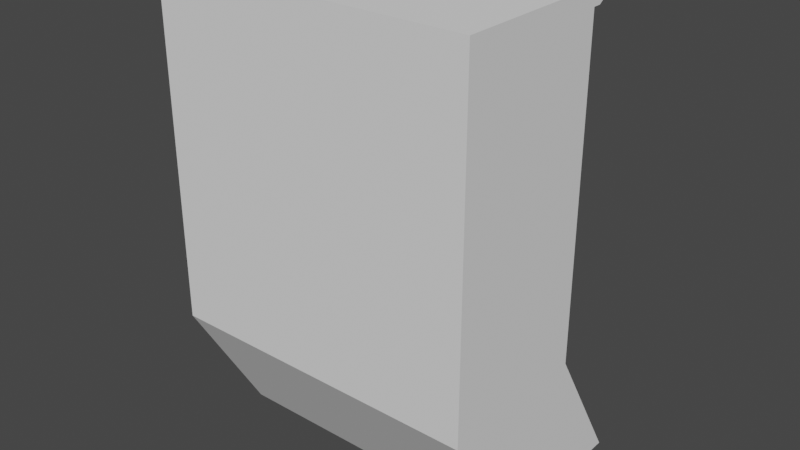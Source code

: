 # Source: Wall_Straight_2.blend  (saved by Blender 3.6.13; exported with 4.5.12 LTS)
import bpy
from mathutils import Matrix  # noqa: F401  (used for matrix-valued properties, if any)

bpy.ops.wm.read_factory_settings(use_empty=True)
scene = bpy.context.scene
scene.name = 'Scene'

# ---- collections
col_collection = bpy.data.collections.new('Collection'); scene.collection.children.link(col_collection)

# ---- world
world_world = bpy.data.worlds.new('World'); scene.world = world_world
world_world.use_nodes = True; world_world.node_tree.nodes.clear()
_N = world_world.node_tree.nodes; _L = world_world.node_tree.links
n0 = _N.new('ShaderNodeOutputWorld'); n0.name = 'World Output'; n0.location = (300, 300)
n1 = _N.new('ShaderNodeBackground'); n1.name = 'Background'; n1.location = (10, 300)
n1.inputs[0].default_value = (0.05088, 0.05088, 0.05088, 1.0)
_L.new(n1.outputs[0], n0.inputs[0])
n0.is_active_output = True
world_world.color = (0.05088, 0.05088, 0.05088)
world_world.use_sun_shadow = False
world_world.sun_shadow_jitter_overblur = 0.0

# ---- meshes
me_cube = bpy.data.meshes.new('Cube')
me_cube.from_pydata([(-1.0, 5.96e-08, -1.0), (-1.0, -1.0, 1.0), (-1.0, 2.0, -1.0), (-1.0, 1.0, 1.0), (1.0, 5.96e-08, -1.0), (1.0, -1.0, 1.0), (1.0, 2.0, -1.0), (1.0, 1.0, 1.0), (-1.0, -1.0, -0.43), (-1.0, 1.0, -0.43), (1.0, 1.0, -0.43), (1.0, -1.0, -0.43), (-1.0, 5.96e-08, -1.0), (-1.0, 2.0, -1.0), (1.0, 5.96e-08, -1.0), (1.0, 2.0, -1.0), (-1.0, -1.0, 0.9333), (-1.0, 1.0, 0.9333), (1.0, 1.0, 0.9333), (1.0, -1.0, 0.9333), (-1.0, 1.1, 1.0), (1.0, 1.1, 1.0), (-1.0, 1.1, 0.9333), (1.0, 1.1, 0.9333), (-1.0, -1.0, 0.9556), (-1.0, -1.0, 0.9778), (-1.0, 1.0, 0.9778), (-1.0, 1.0, 0.9556), (1.0, 1.0, 0.9778), (1.0, 1.0, 0.9556), (1.0, -1.0, 0.9778), (1.0, -1.0, 0.9556), (-1.0, 1.2, 0.9778), (-1.0, 1.2, 0.9556), (1.0, 1.2, 0.9778), (1.0, 1.2, 0.9556)], [], [(25, 1, 3, 26), (18, 17, 22, 23), (28, 7, 5, 30), (30, 5, 1, 25), (7, 3, 1, 5), (4, 11, 8, 0), (6, 10, 11, 4), (2, 9, 10, 6), (0, 8, 9, 2), (13, 15, 14, 12), (11, 19, 16, 8), (10, 18, 19, 11), (9, 17, 18, 10), (8, 16, 17, 9), (32, 20, 21, 34), (29, 18, 23, 35), (3, 7, 21, 20), (26, 3, 20, 32), (17, 27, 33, 22), (27, 26, 32, 33), (7, 28, 34, 21), (28, 29, 35, 34), (22, 33, 35, 23), (33, 32, 34, 35), (19, 31, 24, 16), (31, 30, 25, 24), (18, 29, 31, 19), (29, 28, 30, 31), (16, 24, 27, 17), (24, 25, 26, 27)])
_uv = me_cube.uv_layers.new(name='UVMap')
_uv.uv.foreach_set('vector', [0.6219, 0.0, 0.625, 0.0, 0.625, 0.25, 0.6219, 0.25, 0.6157, 0.5, 0.6157, 0.25, 0.6157, 0.25, 0.6157, 0.5, 0.6219, 0.5, 0.625, 0.5, 0.625, 0.75, 0.6219, 0.75, 0.6219, 0.75, 0.625, 0.75, 0.625, 1.0, 0.6219, 1.0, 0.625, 0.5, 0.875, 0.5, 0.875, 0.75, 0.625, 0.75, 0.375, 0.75, 0.4463, 0.75, 0.4463, 1.0, 0.375, 1.0, 0.375, 0.5, 0.4463, 0.5, 0.4463, 0.75, 0.375, 0.75, 0.375, 0.25, 0.4463, 0.25, 0.4463, 0.5, 0.375, 0.5, 0.375, 0.0, 0.4463, 0.0, 0.4463, 0.25, 0.375, 0.25, 0.125, 0.5, 0.375, 0.5, 0.375, 0.75, 0.125, 0.75, 0.4463, 0.75, 0.6157, 0.75, 0.6157, 1.0, 0.4463, 1.0, 0.4463, 0.5, 0.6157, 0.5, 0.6157, 0.75, 0.4463, 0.75, 0.4463, 0.25, 0.6157, 0.25, 0.6157, 0.5, 0.4463, 0.5, 0.4463, 0.0, 0.6157, 0.0, 0.6157, 0.25, 0.4463, 0.25, 0.6219, 0.25, 0.625, 0.25, 0.625, 0.5, 0.6219, 0.5, 0.6188, 0.5, 0.6157, 0.5, 0.6157, 0.5, 0.6188, 0.5, 0.875, 0.5, 0.625, 0.5, 0.625, 0.5, 0.875, 0.5, 0.6219, 0.25, 0.625, 0.25, 0.625, 0.25, 0.6219, 0.25, 0.6157, 0.25, 0.6188, 0.25, 0.6188, 0.25, 0.6157, 0.25, 0.6188, 0.25, 0.6219, 0.25, 0.6219, 0.25, 0.6188, 0.25, 0.625, 0.5, 0.6219, 0.5, 0.6219, 0.5, 0.625, 0.5, 0.6219, 0.5, 0.6188, 0.5, 0.6188, 0.5, 0.6219, 0.5, 0.6157, 0.25, 0.6188, 0.25, 0.6188, 0.5, 0.6157, 0.5, 0.6188, 0.25, 0.6219, 0.25, 0.6219, 0.5, 0.6188, 0.5, 0.6157, 0.75, 0.6188, 0.75, 0.6188, 1.0, 0.6157, 1.0, 0.6188, 0.75, 0.6219, 0.75, 0.6219, 1.0, 0.6188, 1.0, 0.6157, 0.5, 0.6188, 0.5, 0.6188, 0.75, 0.6157, 0.75, 0.6188, 0.5, 0.6219, 0.5, 0.6219, 0.75, 0.6188, 0.75, 0.6157, 0.0, 0.6188, 0.0, 0.6188, 0.25, 0.6157, 0.25, 0.6188, 0.0, 0.6219, 0.0, 0.6219, 0.25, 0.6188, 0.25])
me_cube.update()

# ---- objects
ob_cube = bpy.data.objects.new('Cube', me_cube)

# ---- transforms, parenting, visibility, modifiers, constraints
ob_cube.location = (0.0, 0.0, 0.0)
ob_cube.scale = (1.0, 0.5, 1.5)

# ---- collection membership
col_collection.objects.link(ob_cube)

# ---- scene / render settings (as saved in the file)
scene.frame_start = 1; scene.frame_end = 250; scene.frame_set(1)
scene.render.engine = 'BLENDER_EEVEE_NEXT'
scene.cycles.sampling_pattern = 'TABULATED_SOBOL'
scene.view_settings.view_transform = 'Filmic'
bpy.context.view_layer.update()

# ---- added for rendering (the .blend has no active camera and no usable light): camera, sun
cam_auto = bpy.data.cameras.new('AutoCamera')
cam_auto.lens = 50.0
cam_auto.sensor_width = 36.0
cam_auto.clip_end = 1000.0
ob_auto_camera = bpy.data.objects.new('AutoCamera', cam_auto)
scene.collection.objects.link(ob_auto_camera)
ob_auto_camera.location = (3.61312, -4.08574, 2.89049)
ob_auto_camera.rotation_euler = (1.09748, -7.21219e-08, 0.694738)
scene.camera = ob_auto_camera
light_auto_sun = bpy.data.lights.new('AutoSun', 'SUN')
light_auto_sun.energy = 3.0
light_auto_sun.angle = 0.0523599
ob_auto_sun = bpy.data.objects.new('AutoSun', light_auto_sun)
scene.collection.objects.link(ob_auto_sun)
ob_auto_sun.rotation_euler = (0.872665, 0.174533, 0.523599)
bpy.context.view_layer.update()
